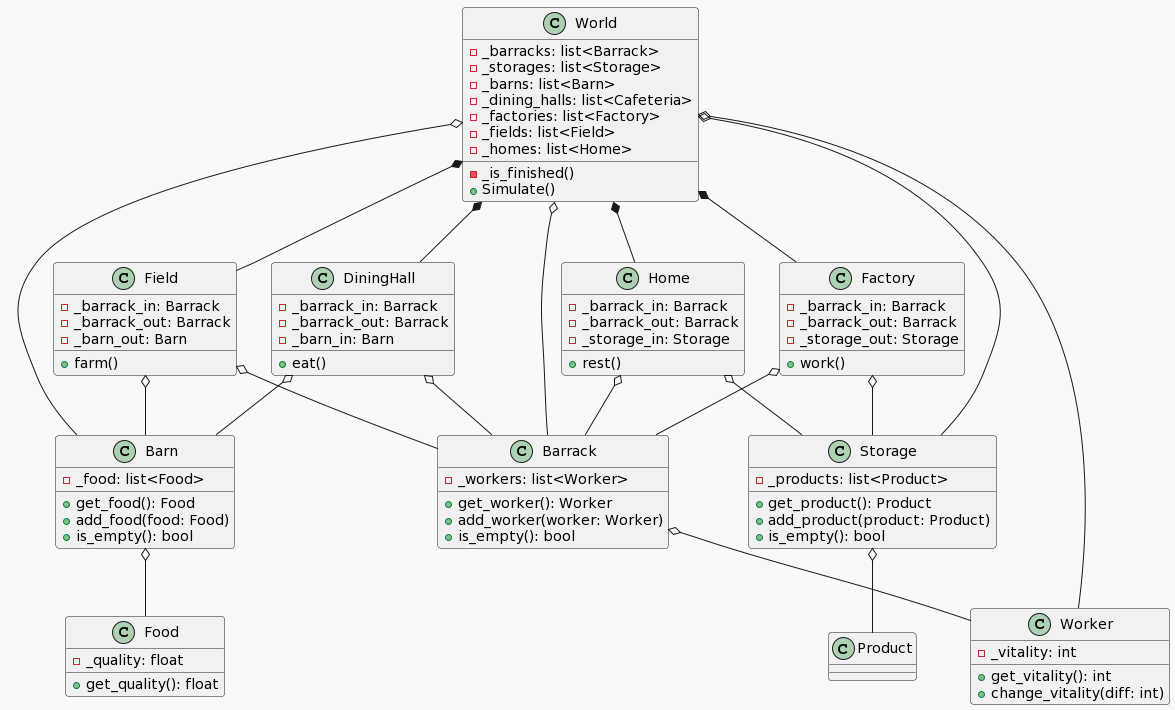

The diagram above was rendered by PlantUML. Its source (embedded in the PNG):
@startuml
!theme mars

class World{
-_barracks: list<Barrack>
-_storages: list<Storage>
-_barns: list<Barn>
-_dining_halls: list<Cafeteria>
-_factories: list<Factory>
-_fields: list<Field>
-_homes: list<Home>
-_is_finished()
+Simulate()

}
class Worker{
-_vitality: int
+get_vitality(): int
+change_vitality(diff: int)
}
class Food{
-_quality: float
+get_quality(): float
}
class Product{

}
class Barrack{
-_workers: list<Worker>
+get_worker(): Worker
+add_worker(worker: Worker)
+is_empty(): bool
}
class Barn{
-_food: list<Food>
+get_food(): Food
+add_food(food: Food)
+is_empty(): bool
}
class Storage{
-_products: list<Product>
+get_product(): Product
+add_product(product: Product)
+is_empty(): bool
}
class Factory{
-_barrack_in: Barrack
-_barrack_out: Barrack
-_storage_out: Storage
+work()
}
class Field{
-_barrack_in: Barrack
-_barrack_out: Barrack
-_barn_out: Barn
+farm()
} 
class Home{
-_barrack_in: Barrack
-_barrack_out: Barrack
-_storage_in: Storage
+rest()
}
class DiningHall{
-_barrack_in: Barrack
-_barrack_out: Barrack
-_barn_in: Barn
+eat()
}

World o-- Barrack
World o-- Storage
World o-- Barn
World *-- DiningHall
World *-- Factory
World *-- Field
World *-- Home
World o-- Worker

Barn o-- Food
Barrack o-- Worker
Storage o-- Product
Factory o-- Barrack
Factory o-- Storage
Field o-- Barrack
Field o-- Barn
Home o-- Barrack
Home o-- Storage
DiningHall o-- Barn
DiningHall o-- Barrack
@enduml